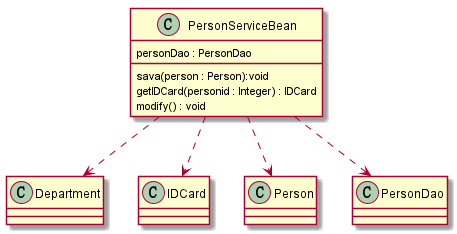

The diagram above was rendered by PlantUML. Its source (embedded in the PNG):
@startuml

PersonServiceBean : personDao : PersonDao
PersonServiceBean : sava(person : Person):void
PersonServiceBean : getIDCard(personid : Integer) : IDCard
PersonServiceBean : modify() : void

class Department

class IDCard

class Person

class PersonDao

PersonServiceBean ..> Department
PersonServiceBean ..> IDCard
PersonServiceBean ..> Person
PersonServiceBean ..> PersonDao

@enduml